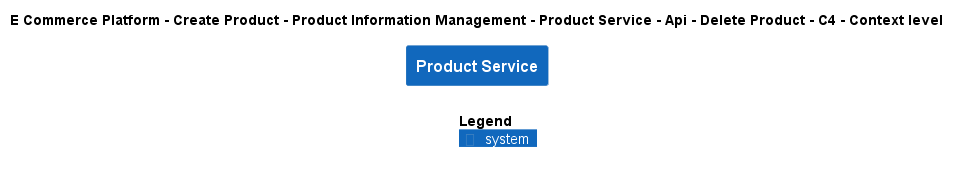

The diagram above was rendered by PlantUML. Its source (embedded in the PNG):
@startuml
!include ..\..\..\..\..\..\..\..\..\.c4s\C4_Context.puml

AddElementTag("c4interflow:lifecycle:new", $bgColor=green, $fontColor=#ffffff, $borderColor=green, $shadowing="False")
AddElementTag("c4interflow:lifecycle:changed", $bgColor=orange, $fontColor=#ffffff, $borderColor=orange, $shadowing="False")
AddElementTag("c4interflow:lifecycle:removed", $bgColor=red, $fontColor=#ffffff, $borderColor=red, $shadowing="False")

AddRelTag("c4interflow:lifecycle:new", $textColor=green, $lineColor=green)
AddRelTag("c4interflow:lifecycle:changed", $textColor=orange, $lineColor=orange)
AddRelTag("c4interflow:lifecycle:removed", $textColor=red, $lineColor=red)

SHOW_PERSON_PORTRAIT()
LAYOUT_TOP_DOWN()

skinparam linetype polyline

title E Commerce Platform - Create Product - Product Information Management - Product Service - Api - Delete Product - C4 - Context level

System(ECommercePlatform.CreateProduct.ProductInformationManagement.SoftwareSystems.ProductService, "Product Service", "")



SHOW_LEGEND()
@enduml